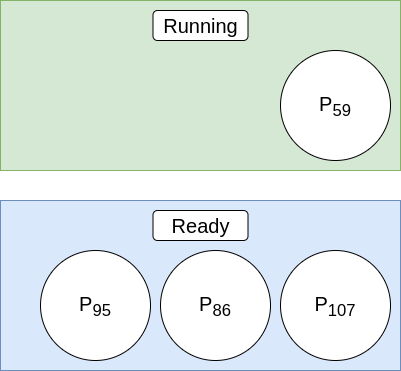

The diagram above was exported from draw.io. Its source (the exported page's mxGraphModel, read from the mxfile embedded in the PNG):
<mxGraphModel dx="1350" dy="730" grid="1" gridSize="10" guides="1" tooltips="1" connect="1" arrows="1" fold="1" page="1" pageScale="1" pageWidth="850" pageHeight="1100" math="0" shadow="0">
  <root>
    <mxCell id="0" />
    <mxCell id="1" parent="0" />
    <mxCell id="dQA-HGI9zSkeC8pbxQUz-1" value="" style="rounded=0;whiteSpace=wrap;html=1;fillColor=#d5e8d4;strokeColor=#82b366;" vertex="1" parent="1">
      <mxGeometry x="200" y="40" width="400" height="170" as="geometry" />
    </mxCell>
    <mxCell id="dQA-HGI9zSkeC8pbxQUz-4" value="" style="rounded=0;whiteSpace=wrap;html=1;fillColor=#dae8fc;strokeColor=#6c8ebf;" vertex="1" parent="1">
      <mxGeometry x="200" y="240" width="400" height="170" as="geometry" />
    </mxCell>
    <mxCell id="dQA-HGI9zSkeC8pbxQUz-5" value="&lt;font style=&quot;font-size: 20px&quot;&gt;P&lt;sub&gt;107&lt;/sub&gt;&lt;/font&gt;" style="ellipse;whiteSpace=wrap;html=1;aspect=fixed;" vertex="1" parent="1">
      <mxGeometry x="480" y="290" width="110" height="110" as="geometry" />
    </mxCell>
    <mxCell id="dQA-HGI9zSkeC8pbxQUz-6" value="&lt;font style=&quot;font-size: 20px&quot;&gt;&lt;font style=&quot;font-size: 20px&quot;&gt;P&lt;/font&gt;&lt;font style=&quot;font-size: 20px&quot;&gt;&lt;sub&gt;59&lt;/sub&gt;&lt;/font&gt;&lt;/font&gt;" style="ellipse;whiteSpace=wrap;html=1;aspect=fixed;" vertex="1" parent="1">
      <mxGeometry x="480" y="90" width="110" height="110" as="geometry" />
    </mxCell>
    <mxCell id="dQA-HGI9zSkeC8pbxQUz-7" value="&lt;font style=&quot;font-size: 20px&quot;&gt;&lt;font style=&quot;font-size: 20px&quot;&gt;P&lt;/font&gt;&lt;font style=&quot;font-size: 20px&quot;&gt;&lt;sub&gt;86&lt;/sub&gt;&lt;/font&gt;&lt;/font&gt;" style="ellipse;whiteSpace=wrap;html=1;aspect=fixed;" vertex="1" parent="1">
      <mxGeometry x="360" y="290" width="110" height="110" as="geometry" />
    </mxCell>
    <mxCell id="dQA-HGI9zSkeC8pbxQUz-8" value="&lt;font style=&quot;font-size: 20px&quot;&gt;&lt;font style=&quot;font-size: 20px&quot;&gt;P&lt;/font&gt;&lt;font style=&quot;font-size: 20px&quot;&gt;&lt;sub&gt;95&lt;/sub&gt;&lt;/font&gt;&lt;/font&gt;" style="ellipse;whiteSpace=wrap;html=1;aspect=fixed;" vertex="1" parent="1">
      <mxGeometry x="240" y="290" width="110" height="110" as="geometry" />
    </mxCell>
    <mxCell id="dQA-HGI9zSkeC8pbxQUz-9" value="&lt;font style=&quot;font-size: 20px&quot;&gt;Running&lt;/font&gt;" style="rounded=1;whiteSpace=wrap;html=1;" vertex="1" parent="1">
      <mxGeometry x="352.5" y="50" width="95" height="30" as="geometry" />
    </mxCell>
    <mxCell id="dQA-HGI9zSkeC8pbxQUz-11" value="&lt;font style=&quot;font-size: 20px&quot;&gt;Ready&lt;/font&gt;" style="rounded=1;whiteSpace=wrap;html=1;" vertex="1" parent="1">
      <mxGeometry x="352.5" y="250" width="95" height="30" as="geometry" />
    </mxCell>
  </root>
</mxGraphModel>